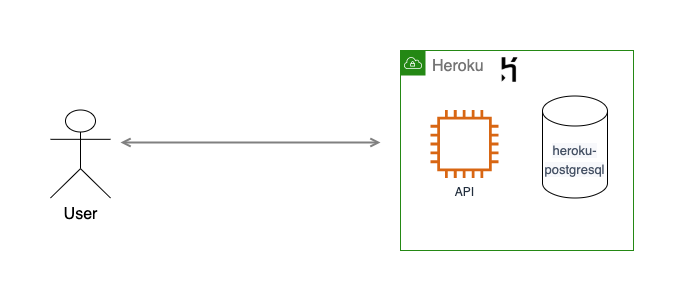

The diagram above was exported from draw.io. Its source (the exported page's mxGraphModel, read from the mxfile embedded in the PNG):
<mxGraphModel dx="1186" dy="796" grid="1" gridSize="10" guides="1" tooltips="1" connect="1" arrows="1" fold="1" page="1" pageScale="1" pageWidth="1169" pageHeight="827" math="0" shadow="0">
  <root>
    <mxCell id="0" />
    <mxCell id="1" parent="0" />
    <mxCell id="UEzPUAAOIrF-is8g5C7q-127" style="edgeStyle=orthogonalEdgeStyle;rounded=0;orthogonalLoop=1;jettySize=auto;html=1;startArrow=open;startFill=0;endArrow=open;endFill=0;strokeWidth=2;strokeColor=#808080;" parent="1" edge="1">
      <mxGeometry relative="1" as="geometry">
        <Array as="points">
          <mxPoint x="370" y="282" />
        </Array>
        <mxPoint x="130" y="282" as="sourcePoint" />
        <mxPoint x="390" y="282" as="targetPoint" />
      </mxGeometry>
    </mxCell>
    <mxCell id="3IsS6C-_uDCGvHcYFsPL-1" value="User" style="shape=umlActor;verticalLabelPosition=bottom;verticalAlign=top;html=1;outlineConnect=0;fontSize=16;" vertex="1" parent="1">
      <mxGeometry x="60" y="249.5" width="60" height="88" as="geometry" />
    </mxCell>
    <mxCell id="3IsS6C-_uDCGvHcYFsPL-2" value="&lt;font color=&quot;#757575&quot; style=&quot;font-size: 16px&quot;&gt;Heroku&lt;/font&gt;" style="points=[[0,0],[0.25,0],[0.5,0],[0.75,0],[1,0],[1,0.25],[1,0.5],[1,0.75],[1,1],[0.75,1],[0.5,1],[0.25,1],[0,1],[0,0.75],[0,0.5],[0,0.25]];outlineConnect=0;gradientColor=none;html=1;whiteSpace=wrap;fontSize=12;fontStyle=0;shape=mxgraph.aws4.group;grIcon=mxgraph.aws4.group_vpc;strokeColor=#248814;fillColor=none;verticalAlign=top;align=left;spacingLeft=30;fontColor=#AAB7B8;dashed=0;" vertex="1" parent="1">
      <mxGeometry x="410" y="190" width="233" height="200" as="geometry" />
    </mxCell>
    <mxCell id="3IsS6C-_uDCGvHcYFsPL-6" value="&lt;span style=&quot;color: rgb(71 , 83 , 102) ; font-family: &amp;#34;salesforce sans&amp;#34; , sans-serif ; font-size: 13px ; background-color: rgb(247 , 248 , 251)&quot;&gt;heroku-postgresql&lt;/span&gt;" style="shape=cylinder3;whiteSpace=wrap;html=1;boundedLbl=1;backgroundOutline=1;size=15;fontSize=16;" vertex="1" parent="1">
      <mxGeometry x="552" y="235.5" width="65" height="102" as="geometry" />
    </mxCell>
    <mxCell id="3IsS6C-_uDCGvHcYFsPL-8" value="API" style="outlineConnect=0;fontColor=#232F3E;gradientColor=none;fillColor=#D86613;strokeColor=none;dashed=0;verticalLabelPosition=bottom;verticalAlign=top;align=center;html=1;fontSize=12;fontStyle=0;aspect=fixed;pointerEvents=1;shape=mxgraph.aws4.instance2;" vertex="1" parent="1">
      <mxGeometry x="440" y="249.5" width="68" height="68" as="geometry" />
    </mxCell>
    <mxCell id="3IsS6C-_uDCGvHcYFsPL-10" value="" style="shape=image;html=1;verticalAlign=top;verticalLabelPosition=bottom;labelBackgroundColor=#ffffff;imageAspect=0;aspect=fixed;image=https://cdn1.iconfinder.com/data/icons/simple-icons/128/heroku-128-black.png;fontSize=16;" vertex="1" parent="1">
      <mxGeometry x="500" y="190" width="39" height="39" as="geometry" />
    </mxCell>
  </root>
</mxGraphModel>